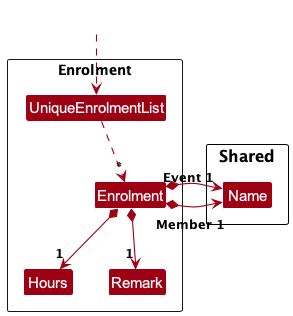

The diagram above was rendered by PlantUML. Its source (embedded in the PNG):
@startuml
!include style.puml
show members
hide empty members
skinparam classAttributeFontColor #FFFFFF
skinparam arrowThickness 1.1
skinparam arrowColor MODEL_COLOR
skinparam classBackgroundColor MODEL_COLOR

Package Enrolment as EnrolmentPackage <<Rectangle>>{

Class UniqueEnrolmentList
Class Enrolment
    class Hours

    class Remark
}

Package Shared {
    class Name
}

Class HiddenOutside #FFFFFF
HiddenOutside ..> UniqueEnrolmentList

UniqueEnrolmentList .down.> "*" Enrolment
Enrolment *-right--> "Member 1" Name
Enrolment *-right--> "Event 1" Name
Enrolment *--> "1" Hours
Enrolment *--> "1" Remark

@enduml